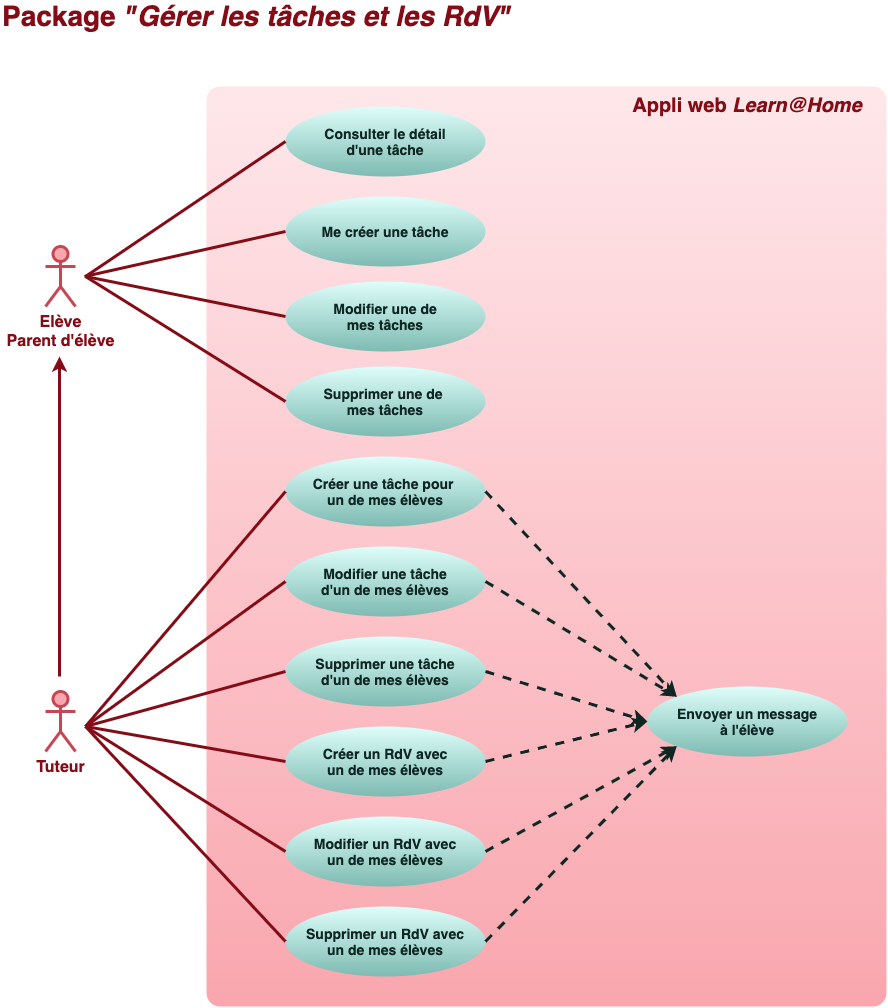

The diagram above was exported from draw.io. Its source (the exported page's mxGraphModel, read from the mxfile embedded in the PNG):
<mxGraphModel dx="1000" dy="787" grid="0" gridSize="10" guides="1" tooltips="1" connect="1" arrows="1" fold="1" page="1" pageScale="1" pageWidth="1169" pageHeight="827" background="#ffffff" math="0" shadow="0">
  <root>
    <mxCell id="0" />
    <mxCell id="1" parent="0" />
    <mxCell id="2" value="&lt;font style=&quot;font-size: 16px&quot;&gt;Elève&lt;br&gt;Parent d'élève&lt;/font&gt;" style="shape=umlActor;verticalLabelPosition=bottom;verticalAlign=top;html=1;strokeWidth=3;strokeColor=#C64754;fillColor=#f9a6ae;fontColor=#830C17;fontStyle=1" parent="1" vertex="1">
      <mxGeometry x="80" y="300" width="30" height="60" as="geometry" />
    </mxCell>
    <mxCell id="9" value="&lt;font size=&quot;1&quot; color=&quot;#830c17&quot;&gt;&lt;span style=&quot;font-size: 28px&quot;&gt;&lt;b&gt;Package &lt;/b&gt;&lt;i style=&quot;font-weight: bold&quot;&gt;&quot;Gérer les tâches et les RdV&quot;&lt;/i&gt;&lt;/span&gt;&lt;/font&gt;" style="text;html=1;strokeColor=none;fillColor=none;align=left;verticalAlign=middle;whiteSpace=wrap;rounded=0;fontColor=#660000;" parent="1" vertex="1">
      <mxGeometry x="35" y="60" width="655" height="20" as="geometry" />
    </mxCell>
    <mxCell id="10" value="" style="rounded=1;whiteSpace=wrap;html=1;fontColor=#660000;strokeWidth=3;strokeColor=none;fillColor=#F9A6AE;gradientColor=#fee7ea;gradientDirection=north;arcSize=2;" parent="1" vertex="1">
      <mxGeometry x="241" y="140" width="680" height="920" as="geometry" />
    </mxCell>
    <mxCell id="12" value="&lt;font style=&quot;font-size: 16px&quot;&gt;Tuteur&lt;br&gt;&lt;/font&gt;" style="shape=umlActor;verticalLabelPosition=bottom;verticalAlign=top;html=1;strokeWidth=3;strokeColor=#C64754;fillColor=#f9a6ae;fontColor=#830C17;fontStyle=1" parent="1" vertex="1">
      <mxGeometry x="80" y="745" width="30" height="60" as="geometry" />
    </mxCell>
    <mxCell id="13" value="&lt;font color=&quot;#830c17&quot;&gt;&lt;span style=&quot;font-size: 20px&quot;&gt;&lt;b&gt;Appli web&lt;i&gt; Learn@Home&lt;/i&gt;&lt;/b&gt;&lt;/span&gt;&lt;/font&gt;" style="text;html=1;strokeColor=none;fillColor=none;align=center;verticalAlign=middle;whiteSpace=wrap;rounded=0;fontColor=#660000;" parent="1" vertex="1">
      <mxGeometry x="657" y="149" width="250" height="20" as="geometry" />
    </mxCell>
    <mxCell id="19" value="&lt;font style=&quot;font-size: 14px&quot;&gt;&lt;b&gt;&lt;font style=&quot;font-size: 14px&quot;&gt;Consulter le détail&lt;br&gt;&lt;/font&gt;d'une tâche&lt;br&gt;&lt;/b&gt;&lt;/font&gt;" style="ellipse;whiteSpace=wrap;html=1;rounded=1;strokeWidth=3;fontColor=#0e2723;strokeColor=none;fillColor=#defefa;gradientColor=#7dbbb2;" parent="1" vertex="1">
      <mxGeometry x="320" y="160" width="200" height="70" as="geometry" />
    </mxCell>
    <mxCell id="31" value="" style="endArrow=none;html=1;fontColor=#0e2723;strokeWidth=3;strokeColor=#830C17;exitX=0;exitY=0.5;exitDx=0;exitDy=0;" parent="1" source="19" edge="1">
      <mxGeometry width="50" height="50" relative="1" as="geometry">
        <mxPoint x="338.5" y="292" as="sourcePoint" />
        <mxPoint x="120" y="330" as="targetPoint" />
      </mxGeometry>
    </mxCell>
    <mxCell id="37" value="&lt;font style=&quot;font-size: 14px&quot;&gt;&lt;b&gt;Me créer une tâche&lt;br&gt;&lt;/b&gt;&lt;/font&gt;" style="ellipse;whiteSpace=wrap;html=1;rounded=1;strokeWidth=3;fontColor=#0e2723;strokeColor=none;fillColor=#defefa;gradientColor=#7dbbb2;" parent="1" vertex="1">
      <mxGeometry x="320" y="250" width="200" height="70" as="geometry" />
    </mxCell>
    <mxCell id="38" value="" style="endArrow=none;html=1;fontColor=#0e2723;strokeWidth=3;strokeColor=#830C17;exitX=0;exitY=0.5;exitDx=0;exitDy=0;" parent="1" source="37" edge="1">
      <mxGeometry width="50" height="50" relative="1" as="geometry">
        <mxPoint x="495" y="530" as="sourcePoint" />
        <mxPoint x="119" y="330" as="targetPoint" />
      </mxGeometry>
    </mxCell>
    <mxCell id="42" value="&lt;font style=&quot;font-size: 14px&quot;&gt;&lt;b&gt;Modifier une de&lt;br&gt;mes tâches&lt;br&gt;&lt;/b&gt;&lt;/font&gt;" style="ellipse;whiteSpace=wrap;html=1;rounded=1;strokeWidth=3;fontColor=#0e2723;strokeColor=none;fillColor=#defefa;gradientColor=#7dbbb2;" parent="1" vertex="1">
      <mxGeometry x="320" y="335" width="200" height="70" as="geometry" />
    </mxCell>
    <mxCell id="43" value="&lt;font style=&quot;font-size: 14px&quot;&gt;&lt;b&gt;Modifier une tâche&lt;br&gt;d'un de mes élèves&lt;br&gt;&lt;/b&gt;&lt;/font&gt;" style="ellipse;whiteSpace=wrap;html=1;rounded=1;strokeWidth=3;fontColor=#0e2723;strokeColor=none;fillColor=#defefa;gradientColor=#7dbbb2;" parent="1" vertex="1">
      <mxGeometry x="320" y="600" width="200" height="70" as="geometry" />
    </mxCell>
    <mxCell id="45" value="&lt;font style=&quot;font-size: 14px&quot;&gt;&lt;b&gt;Supprimer une de &lt;br&gt;mes tâches&lt;br&gt;&lt;/b&gt;&lt;/font&gt;" style="ellipse;whiteSpace=wrap;html=1;rounded=1;strokeWidth=3;fontColor=#0e2723;strokeColor=none;fillColor=#defefa;gradientColor=#7dbbb2;" parent="1" vertex="1">
      <mxGeometry x="320" y="420" width="200" height="70" as="geometry" />
    </mxCell>
    <mxCell id="46" value="&lt;font style=&quot;font-size: 14px&quot;&gt;&lt;b&gt;Supprimer une tâche&lt;br&gt;d'un de mes élèves&lt;br&gt;&lt;/b&gt;&lt;/font&gt;" style="ellipse;whiteSpace=wrap;html=1;rounded=1;strokeWidth=3;fontColor=#0e2723;strokeColor=none;fillColor=#defefa;gradientColor=#7dbbb2;" parent="1" vertex="1">
      <mxGeometry x="320" y="690" width="200" height="70" as="geometry" />
    </mxCell>
    <mxCell id="47" value="&lt;font style=&quot;font-size: 14px&quot;&gt;&lt;b&gt;Créer une tâche pour &lt;br&gt;un de mes élèves&lt;br&gt;&lt;/b&gt;&lt;/font&gt;" style="ellipse;whiteSpace=wrap;html=1;rounded=1;strokeWidth=3;fontColor=#0e2723;strokeColor=none;fillColor=#defefa;gradientColor=#7dbbb2;" parent="1" vertex="1">
      <mxGeometry x="320" y="510" width="200" height="70" as="geometry" />
    </mxCell>
    <mxCell id="48" value="&lt;font style=&quot;font-size: 14px&quot;&gt;&lt;b&gt;Créer un RdV avec&lt;br&gt;un de mes élèves&lt;br&gt;&lt;/b&gt;&lt;/font&gt;" style="ellipse;whiteSpace=wrap;html=1;rounded=1;strokeWidth=3;fontColor=#0e2723;strokeColor=none;fillColor=#defefa;gradientColor=#7dbbb2;" parent="1" vertex="1">
      <mxGeometry x="320" y="780" width="200" height="70" as="geometry" />
    </mxCell>
    <mxCell id="49" value="&lt;font style=&quot;font-size: 14px&quot;&gt;&lt;b&gt;Modifier un RdV avec&lt;br&gt;un de mes élèves&lt;br&gt;&lt;/b&gt;&lt;/font&gt;" style="ellipse;whiteSpace=wrap;html=1;rounded=1;strokeWidth=3;fontColor=#0e2723;strokeColor=none;fillColor=#defefa;gradientColor=#7dbbb2;" parent="1" vertex="1">
      <mxGeometry x="320" y="870" width="200" height="70" as="geometry" />
    </mxCell>
    <mxCell id="50" value="&lt;font style=&quot;font-size: 14px&quot;&gt;&lt;b&gt;Supprimer un RdV avec&lt;br&gt;un de mes élèves&lt;br&gt;&lt;/b&gt;&lt;/font&gt;" style="ellipse;whiteSpace=wrap;html=1;rounded=1;strokeWidth=3;fontColor=#0e2723;strokeColor=none;fillColor=#defefa;gradientColor=#7dbbb2;" parent="1" vertex="1">
      <mxGeometry x="320" y="960" width="200" height="70" as="geometry" />
    </mxCell>
    <mxCell id="51" value="&lt;font style=&quot;font-size: 14px&quot;&gt;&lt;b&gt;Envoyer un message&lt;br&gt;à l'élève&lt;br&gt;&lt;/b&gt;&lt;/font&gt;" style="ellipse;whiteSpace=wrap;html=1;rounded=1;strokeWidth=3;fontColor=#0e2723;strokeColor=none;fillColor=#defefa;gradientColor=#7dbbb2;" parent="1" vertex="1">
      <mxGeometry x="682" y="740" width="200" height="70" as="geometry" />
    </mxCell>
    <mxCell id="54" value="" style="endArrow=none;html=1;fontColor=#0e2723;strokeWidth=3;strokeColor=#830C17;exitX=0;exitY=0.5;exitDx=0;exitDy=0;" parent="1" source="42" edge="1">
      <mxGeometry width="50" height="50" relative="1" as="geometry">
        <mxPoint x="330" y="285" as="sourcePoint" />
        <mxPoint x="120" y="330" as="targetPoint" />
      </mxGeometry>
    </mxCell>
    <mxCell id="55" value="" style="endArrow=none;html=1;fontColor=#0e2723;strokeWidth=3;strokeColor=#830C17;exitX=0;exitY=0.5;exitDx=0;exitDy=0;" parent="1" source="45" edge="1">
      <mxGeometry width="50" height="50" relative="1" as="geometry">
        <mxPoint x="330" y="445" as="sourcePoint" />
        <mxPoint x="120" y="330" as="targetPoint" />
      </mxGeometry>
    </mxCell>
    <mxCell id="60" value="" style="endArrow=none;html=1;fontColor=#0e2723;strokeWidth=3;strokeColor=#830C17;exitX=0;exitY=0.5;exitDx=0;exitDy=0;" parent="1" source="47" edge="1">
      <mxGeometry width="50" height="50" relative="1" as="geometry">
        <mxPoint x="330" y="625" as="sourcePoint" />
        <mxPoint x="120" y="780" as="targetPoint" />
      </mxGeometry>
    </mxCell>
    <mxCell id="61" value="" style="endArrow=none;html=1;fontColor=#0e2723;strokeWidth=3;strokeColor=#830C17;exitX=0;exitY=0.5;exitDx=0;exitDy=0;" parent="1" source="43" edge="1">
      <mxGeometry width="50" height="50" relative="1" as="geometry">
        <mxPoint x="330" y="705" as="sourcePoint" />
        <mxPoint x="120" y="780" as="targetPoint" />
      </mxGeometry>
    </mxCell>
    <mxCell id="62" value="" style="endArrow=none;html=1;fontColor=#0e2723;strokeWidth=3;strokeColor=#830C17;exitX=0;exitY=0.5;exitDx=0;exitDy=0;" parent="1" source="46" edge="1">
      <mxGeometry width="50" height="50" relative="1" as="geometry">
        <mxPoint x="330" y="785" as="sourcePoint" />
        <mxPoint x="120" y="780" as="targetPoint" />
      </mxGeometry>
    </mxCell>
    <mxCell id="63" value="" style="endArrow=none;html=1;fontColor=#0e2723;strokeWidth=3;strokeColor=#830C17;exitX=0;exitY=0.5;exitDx=0;exitDy=0;" parent="1" source="48" edge="1">
      <mxGeometry width="50" height="50" relative="1" as="geometry">
        <mxPoint x="330" y="865" as="sourcePoint" />
        <mxPoint x="120" y="780" as="targetPoint" />
      </mxGeometry>
    </mxCell>
    <mxCell id="64" value="" style="endArrow=none;html=1;fontColor=#0e2723;strokeWidth=3;strokeColor=#830C17;exitX=0;exitY=0.5;exitDx=0;exitDy=0;" parent="1" source="49" edge="1">
      <mxGeometry width="50" height="50" relative="1" as="geometry">
        <mxPoint x="330" y="945" as="sourcePoint" />
        <mxPoint x="120" y="780" as="targetPoint" />
      </mxGeometry>
    </mxCell>
    <mxCell id="65" value="" style="endArrow=none;html=1;fontColor=#0e2723;strokeWidth=3;strokeColor=#830C17;exitX=0;exitY=0.5;exitDx=0;exitDy=0;" parent="1" source="50" edge="1">
      <mxGeometry width="50" height="50" relative="1" as="geometry">
        <mxPoint x="340" y="955" as="sourcePoint" />
        <mxPoint x="120" y="780" as="targetPoint" />
      </mxGeometry>
    </mxCell>
    <mxCell id="69" value="" style="endArrow=classic;html=1;fontColor=#0e2723;strokeColor=#0E2723;strokeWidth=3;exitX=1;exitY=0.5;exitDx=0;exitDy=0;dashed=1;entryX=0;entryY=0;entryDx=0;entryDy=0;" parent="1" source="47" target="51" edge="1">
      <mxGeometry width="50" height="50" relative="1" as="geometry">
        <mxPoint x="530" y="625" as="sourcePoint" />
        <mxPoint x="709.2893218813454" y="448.748737341529" as="targetPoint" />
      </mxGeometry>
    </mxCell>
    <mxCell id="70" value="" style="endArrow=classic;html=1;fontColor=#0e2723;strokeColor=#0E2723;strokeWidth=3;exitX=1;exitY=0.5;exitDx=0;exitDy=0;dashed=1;entryX=0;entryY=0;entryDx=0;entryDy=0;" parent="1" source="43" target="51" edge="1">
      <mxGeometry width="50" height="50" relative="1" as="geometry">
        <mxPoint x="530" y="705" as="sourcePoint" />
        <mxPoint x="710" y="860" as="targetPoint" />
      </mxGeometry>
    </mxCell>
    <mxCell id="71" value="" style="endArrow=classic;html=1;fontColor=#0e2723;strokeColor=#0E2723;strokeWidth=3;exitX=1;exitY=0.5;exitDx=0;exitDy=0;dashed=1;entryX=0;entryY=0.5;entryDx=0;entryDy=0;" parent="1" source="46" target="51" edge="1">
      <mxGeometry width="50" height="50" relative="1" as="geometry">
        <mxPoint x="530" y="785" as="sourcePoint" />
        <mxPoint x="740" y="840" as="targetPoint" />
      </mxGeometry>
    </mxCell>
    <mxCell id="72" value="" style="endArrow=classic;html=1;fontColor=#0e2723;strokeColor=#0E2723;strokeWidth=3;exitX=1;exitY=0.5;exitDx=0;exitDy=0;dashed=1;entryX=0;entryY=0.5;entryDx=0;entryDy=0;" parent="1" source="48" target="51" edge="1">
      <mxGeometry width="50" height="50" relative="1" as="geometry">
        <mxPoint x="530" y="865" as="sourcePoint" />
        <mxPoint x="692" y="865" as="targetPoint" />
      </mxGeometry>
    </mxCell>
    <mxCell id="73" value="" style="endArrow=classic;html=1;fontColor=#0e2723;strokeColor=#0E2723;strokeWidth=3;exitX=1;exitY=0.5;exitDx=0;exitDy=0;dashed=1;entryX=0;entryY=1;entryDx=0;entryDy=0;" parent="1" source="49" target="51" edge="1">
      <mxGeometry width="50" height="50" relative="1" as="geometry">
        <mxPoint x="530" y="945" as="sourcePoint" />
        <mxPoint x="720" y="940" as="targetPoint" />
      </mxGeometry>
    </mxCell>
    <mxCell id="74" value="" style="endArrow=classic;html=1;fontColor=#0e2723;strokeColor=#0E2723;strokeWidth=3;exitX=1;exitY=0.5;exitDx=0;exitDy=0;dashed=1;entryX=0;entryY=1;entryDx=0;entryDy=0;" parent="1" source="50" target="51" edge="1">
      <mxGeometry width="50" height="50" relative="1" as="geometry">
        <mxPoint x="530" y="1025" as="sourcePoint" />
        <mxPoint x="721.2893218813454" y="889.7487373415292" as="targetPoint" />
      </mxGeometry>
    </mxCell>
    <mxCell id="78" value="" style="endArrow=classic;html=1;fontColor=#0e2723;strokeWidth=3;strokeColor=#830C17;" parent="1" edge="1">
      <mxGeometry width="50" height="50" relative="1" as="geometry">
        <mxPoint x="94" y="730" as="sourcePoint" />
        <mxPoint x="94" y="410" as="targetPoint" />
      </mxGeometry>
    </mxCell>
  </root>
</mxGraphModel>